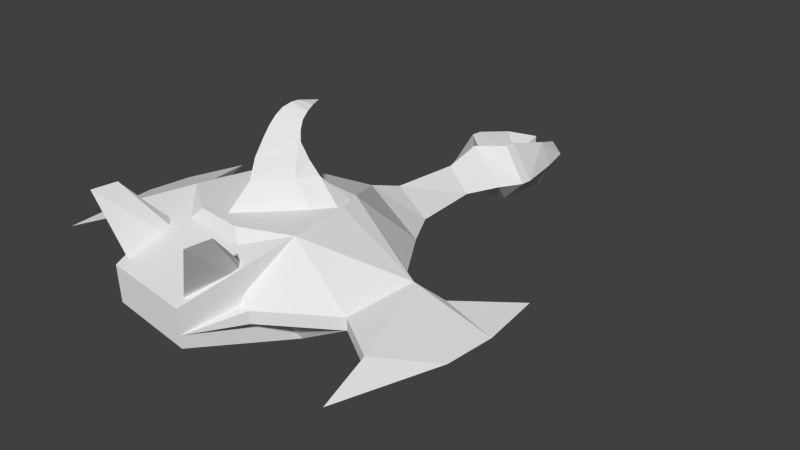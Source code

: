 # Source: uflea_apocalypse.blend  (saved by Blender 2.63.0; exported with 4.5.12 LTS)
import bpy
from mathutils import Matrix  # noqa: F401  (used for matrix-valued properties, if any)

bpy.ops.wm.read_factory_settings(use_empty=True)
scene = bpy.context.scene
scene.name = 'Scene'

# ---- collections
col_collection_1 = bpy.data.collections.new('Collection 1'); scene.collection.children.link(col_collection_1)

# ---- world
world_world = bpy.data.worlds.new('World'); scene.world = world_world
world_world.color = (0.05088, 0.05088, 0.05088)
world_world.use_sun_shadow = False
world_world.sun_shadow_jitter_overblur = 0.0
world_world.cycles.sampling_method = 'MANUAL'
world_world.cycles.sample_map_resolution = 256

# ---- cameras
cam_camera = bpy.data.cameras.new('Camera')
cam_camera.clip_end = 100.0
cam_camera.lens = 35.0
cam_camera.sensor_width = 32.0
cam_camera.sensor_height = 18.0
cam_camera.ortho_scale = 7.314
cam_camera.dof.focus_distance = 0.0
cam_camera.dof.aperture_fstop = 128.0

# ---- meshes
me_base = bpy.data.meshes.new('base')
me_base.from_pydata([(6.25, 10.0, -28.12), (9.375, 10.0, -37.5), (0.0, 19.38, -37.5), (0.0, 16.25, -28.12), (9.375, 10.0, -9.375), (0.0, 19.38, 0.0), (15.62, 10.0, 0.0), (28.12, 10.0, 15.62), (-15.62, 25.62, 21.88), (37.5, 16.25, 21.88), (-18.75, 25.62, 37.5), (18.75, 25.62, 37.5), (34.38, 13.12, 37.5), (-18.75, 13.12, 50.0), (-15.62, 10.0, 7.105e-14), (18.75, 10.0, 50.0), (34.38, 10.0, 37.5), (37.5, 6.875, 21.88), (43.75, 13.12, 18.75), (43.75, 10.0, 18.75), (53.12, 10.0, 3.125), (56.25, 10.0, 18.75), (56.25, 10.0, 31.25), (46.88, 13.12, 43.75), (50.0, 10.0, 56.25), (46.88, 10.0, 43.75), (6.25, 3.75, -43.75), (12.5, 10.0, -43.75), (0.0, 6.875, -9.375), (0.0, 3.75, 0.0), (15.62, 0.625, 21.88), (18.75, 0.625, 37.5), (6.25, 3.75, 43.75), (-12.5, 6.875, 62.5), (12.5, 6.875, 62.5), (12.5, 16.25, 62.5), (-12.5, 16.25, 62.5), (-9.375, 10.0, -37.5), (-6.25, 10.0, -28.12), (-9.375, 10.0, -9.375), (0.0, 16.25, -9.375), (12.5, 13.12, 43.75), (9.375, 13.12, 40.62), (6.25, 13.12, 43.75), (9.375, 13.12, 59.38), (18.75, 31.88, 56.25), (18.75, 31.88, 62.5), (6.25, 16.25, -59.38), (9.375, 10.0, -59.38), (6.25, 10.0, -68.75), (3.125, 13.12, -68.75), (6.25, 19.38, -46.88), (12.5, 10.0, -46.88), (6.25, 19.38, -43.75), (6.25, 3.75, -59.38), (3.125, 6.875, -68.75), (6.25, 3.75, -46.88), (3.125, 10.0, -59.38), (3.125, 10.0, -46.88), (0.0, 10.0, -43.75), (12.5, 25.62, 15.62), (-12.5, 25.62, 15.62), (-28.12, 10.0, 15.62), (15.62, 25.62, 21.88), (-37.5, 16.25, 21.88), (-34.38, 13.12, 37.5), (6.25, 25.62, 43.75), (-6.25, 25.62, 43.75), (18.75, 13.12, 50.0), (12.5, 10.0, 62.5), (-12.5, 10.0, 62.5), (-18.75, 10.0, 50.0), (-34.38, 10.0, 37.5), (-37.5, 6.875, 21.88), (-43.75, 13.12, 18.75), (-43.75, 10.0, 18.75), (-53.12, 10.0, 3.125), (-56.25, 10.0, 18.75), (-56.25, 10.0, 31.25), (-46.88, 13.12, 43.75), (-50.0, 10.0, 56.25), (-46.88, 10.0, 43.75), (0.0, 6.875, -37.5), (-6.25, 3.75, -43.75), (-12.5, 10.0, -43.75), (0.0, 6.875, -28.12), (12.5, 0.625, 15.62), (-12.5, 0.625, 15.62), (-15.62, 0.625, 21.88), (-18.75, 0.625, 37.5), (-6.25, 3.75, 43.75), (-12.5, 13.12, 43.75), (-9.375, 13.12, 40.62), (-6.25, 13.12, 43.75), (-9.375, 13.12, 59.38), (-18.75, 31.88, 56.25), (-18.75, 31.88, 62.5), (-6.25, 16.25, -59.38), (-9.375, 10.0, -59.38), (-6.25, 10.0, -68.75), (-3.125, 13.12, -68.75), (-6.25, 19.38, -46.88), (-12.5, 10.0, -46.88), (-6.25, 19.38, -43.75), (-6.25, 3.75, -59.38), (-3.125, 6.875, -68.75), (-6.25, 3.75, -46.88), (-3.125, 10.0, -59.38), (-3.125, 10.0, -46.88)], [], [(27, 53, 2, 1), (0, 1, 2, 3), (9, 11, 12), (33, 34, 35, 36), (23, 12, 16, 25), (7, 9, 17), (62, 73, 64), (18, 20, 19), (18, 21, 20), (9, 22, 21), (9, 21, 18), (9, 12, 23), (9, 23, 22), (23, 24, 22), (24, 23, 25), (4, 6, 29, 28), (48, 52, 56, 54), (17, 16, 31), (17, 31, 30), (16, 15, 32), (16, 32, 31), (41, 45, 46, 44), (36, 35, 11, 10), (79, 81, 72, 65), (20, 21, 19), (19, 21, 22), (19, 22, 17), (22, 25, 16), (22, 16, 17), (22, 24, 25), (61, 62, 64), (14, 62, 61), (42, 45, 41), (42, 43, 45), (43, 44, 46, 45), (58, 59, 2, 53), (47, 48, 49, 50), (27, 52, 51, 53), (52, 48, 47, 51), (49, 48, 54), (49, 54, 55), (52, 27, 26, 56), (50, 57, 47), (55, 54, 57), (50, 55, 57), (58, 53, 51), (58, 56, 26), (57, 58, 51, 47), (58, 57, 54, 56), (49, 55, 50), (34, 31, 11, 35), (18, 19, 17, 9), (74, 75, 76), (74, 76, 77), (64, 77, 78), (64, 74, 77), (64, 79, 65), (64, 78, 79), (79, 78, 80), (80, 81, 79), (82, 85, 38, 37), (14, 87, 62), (98, 104, 106, 102), (87, 73, 62), (87, 88, 73), (73, 89, 72), (73, 88, 89), (72, 90, 71), (72, 89, 90), (91, 94, 96, 95), (76, 75, 77), (75, 78, 77), (75, 73, 78), (78, 72, 81), (78, 73, 72), (78, 81, 80), (92, 91, 95), (92, 95, 93), (93, 95, 96, 94), (97, 100, 99, 98), (84, 103, 101, 102), (102, 101, 97, 98), (99, 104, 98), (99, 105, 104), (102, 106, 83, 84), (83, 82, 37, 84), (100, 97, 107), (105, 107, 104), (100, 107, 105), (108, 101, 103), (108, 83, 106), (107, 97, 101, 108), (108, 106, 104, 107), (99, 100, 105), (74, 64, 73, 75), (0, 3, 40, 4), (5, 61, 60), (6, 5, 60), (6, 60, 7), (4, 40, 5, 6), (60, 63, 9), (60, 9, 7), (61, 8, 63, 60), (9, 63, 11), (66, 67, 13, 68), (68, 12, 11), (68, 11, 66), (13, 10, 65), (68, 69, 15), (13, 71, 70), (82, 1, 0, 85), (85, 0, 4, 28), (12, 68, 15, 16), (6, 7, 86), (6, 86, 29), (29, 86, 87), (87, 86, 30, 88), (86, 7, 17), (86, 17, 30), (63, 8, 10, 11), (88, 30, 31, 89), (13, 67, 10), (68, 13, 70, 69), (38, 39, 40, 3), (61, 64, 8), (39, 14, 5, 40), (14, 61, 5), (38, 3, 2, 37), (84, 37, 2, 103), (64, 10, 8), (64, 65, 10), (26, 27, 1, 82), (59, 58, 26, 82), (10, 67, 66, 11), (33, 89, 31, 34), (85, 28, 39, 38), (39, 28, 29, 14), (65, 72, 71, 13), (14, 29, 87), (108, 103, 2, 59), (59, 82, 83, 108), (33, 36, 10, 89)])
_uv = me_base.uv_layers.new(name='UVMap')
_uv.uv.foreach_set('vector', [0.6819, 0.35, 0.6988, 0.2844, 0.6574, 0.251, 0.6451, 0.3298, 0.5899, 0.3077, 0.6451, 0.3298, 0.6574, 0.251, 0.5981, 0.2552, 0.2241, 0.3843, 0.1697, 0.2367, 0.1322, 0.3511, 0.2791, 0.945, 0.2791, 0.991, 0.4018, 0.991, 0.4018, 0.945, 0.8501, 0.7706, 0.85, 0.6564, 0.8756, 0.6564, 0.8756, 0.7706, 0.788, 0.4334, 0.8382, 0.5215, 0.7644, 0.5223, 0.788, 0.4334, 0.7644, 0.5223, 0.8382, 0.5215, 0.8142, 0.5768, 0.7911, 0.7205, 0.7896, 0.5771, 0.2368, 0.4286, 0.222, 0.5047, 0.3179, 0.5047, 0.2241, 0.3843, 0.148, 0.4917, 0.222, 0.5047, 0.2241, 0.3843, 0.222, 0.5047, 0.2368, 0.4286, 0.2241, 0.3843, 0.1322, 0.3511, 0.08418, 0.4201, 0.2241, 0.3843, 0.08418, 0.4201, 0.148, 0.4917, 0.08418, 0.4201, 0.005201, 0.4312, 0.148, 0.4917, 0.8756, 0.8759, 0.8501, 0.7706, 0.8756, 0.7706, 0.378, 0.5752, 0.4434, 0.5502, 0.425, 0.6532, 0.3662, 0.6355, 0.07778, 0.4863, 0.1556, 0.5053, 0.1336, 0.5557, 0.06152, 0.5266, 0.62, 0.4628, 0.715, 0.4967, 0.6841, 0.6056, 0.62, 0.4628, 0.6841, 0.6056, 0.5852, 0.5998, 0.715, 0.4967, 0.786, 0.5988, 0.7346, 0.6789, 0.715, 0.4967, 0.7346, 0.6789, 0.6841, 0.6056, 0.6543, 0.6365, 0.591, 0.8395, 0.5363, 0.8549, 0.512, 0.6637, 0.3551, 0.3532, 0.328, 0.4751, 0.4987, 0.4733, 0.4689, 0.352, 0.8501, 0.7706, 0.8756, 0.7706, 0.8756, 0.6564, 0.85, 0.6564, 0.5224, 0.341, 0.6215, 0.3411, 0.6062, 0.4172, 0.6062, 0.4172, 0.6215, 0.3411, 0.6976, 0.3564, 0.6062, 0.4172, 0.6976, 0.3564, 0.62, 0.4628, 0.6976, 0.3564, 0.7654, 0.4259, 0.715, 0.4967, 0.6976, 0.3564, 0.715, 0.4967, 0.62, 0.4628, 0.6976, 0.3564, 0.8452, 0.4187, 0.7654, 0.4259, 0.3067, 0.2415, 0.301, 0.3743, 0.2241, 0.3843, 0.4111, 0.3258, 0.301, 0.3743, 0.3067, 0.2415, 0.8229, 0.8512, 0.8151, 0.6107, 0.8519, 0.8228, 0.8229, 0.8512, 0.7826, 0.8457, 0.8151, 0.6107, 0.3674, 0.6468, 0.5121, 0.6633, 0.5361, 0.8556, 0.479, 0.8542, 0.7087, 0.7946, 0.714, 0.827, 0.6517, 0.8774, 0.6344, 0.8169, 0.7866, 0.3231, 0.7771, 0.364, 0.8363, 0.3692, 0.8453, 0.3442, 0.6819, 0.35, 0.7001, 0.3547, 0.717, 0.2891, 0.6988, 0.2844, 0.7001, 0.3547, 0.7771, 0.364, 0.7866, 0.3231, 0.717, 0.2891, 0.01814, 0.4716, 0.07778, 0.4863, 0.06152, 0.5266, 0.01814, 0.4716, 0.06152, 0.5266, 0.004981, 0.4957, 0.1556, 0.5053, 0.1734, 0.5131, 0.1514, 0.5634, 0.1336, 0.5557, 0.6566, 0.6454, 0.6889, 0.7018, 0.6438, 0.7108, 0.6957, 0.6371, 0.7338, 0.6918, 0.6889, 0.7018, 0.6566, 0.6454, 0.6957, 0.6371, 0.6889, 0.7018, 0.7087, 0.7946, 0.6344, 0.8169, 0.6344, 0.7963, 0.7087, 0.7946, 0.7575, 0.7736, 0.7662, 0.7923, 0.6889, 0.7018, 0.7087, 0.7946, 0.6344, 0.7963, 0.6438, 0.7108, 0.7087, 0.7946, 0.6889, 0.7018, 0.7338, 0.6918, 0.7575, 0.7736, 0.672, 0.6217, 0.6957, 0.6371, 0.6566, 0.6454, 0.5044, 0.3282, 0.5934, 0.4099, 0.4987, 0.4733, 0.4689, 0.352, 0.8142, 0.5768, 0.7896, 0.5771, 0.7644, 0.5223, 0.8382, 0.5215, 0.8142, 0.5768, 0.7896, 0.5771, 0.7911, 0.7205, 0.2368, 0.4286, 0.3179, 0.5047, 0.222, 0.5047, 0.2241, 0.3843, 0.222, 0.5047, 0.148, 0.4917, 0.2241, 0.3843, 0.2368, 0.4286, 0.222, 0.5047, 0.2241, 0.3843, 0.08418, 0.4201, 0.1322, 0.3511, 0.2241, 0.3843, 0.148, 0.4917, 0.08418, 0.4201, 0.08418, 0.4201, 0.148, 0.4917, 0.005201, 0.4312, 0.8756, 0.8759, 0.8756, 0.7706, 0.8501, 0.7706, 0.1945, 0.6026, 0.2518, 0.6136, 0.2599, 0.5709, 0.2056, 0.5422, 0.4434, 0.5502, 0.5426, 0.6083, 0.5552, 0.4957, 0.07778, 0.4863, 0.06152, 0.5266, 0.1336, 0.5557, 0.1556, 0.5053, 0.5426, 0.6083, 0.62, 0.4628, 0.5552, 0.4957, 0.5426, 0.6083, 0.5852, 0.5998, 0.62, 0.4628, 0.62, 0.4628, 0.6841, 0.6056, 0.715, 0.4967, 0.62, 0.4628, 0.5852, 0.5998, 0.6841, 0.6056, 0.715, 0.4967, 0.7346, 0.6789, 0.786, 0.5988, 0.715, 0.4967, 0.6841, 0.6056, 0.7346, 0.6789, 0.6543, 0.6365, 0.512, 0.6637, 0.5363, 0.8549, 0.591, 0.8395, 0.5224, 0.341, 0.6062, 0.4172, 0.6215, 0.3411, 0.6062, 0.4172, 0.6976, 0.3564, 0.6215, 0.3411, 0.6062, 0.4172, 0.62, 0.4628, 0.6976, 0.3564, 0.6976, 0.3564, 0.715, 0.4967, 0.7654, 0.4259, 0.6976, 0.3564, 0.62, 0.4628, 0.715, 0.4967, 0.6976, 0.3564, 0.7654, 0.4259, 0.8452, 0.4187, 0.8229, 0.8512, 0.8519, 0.8228, 0.8151, 0.6107, 0.8229, 0.8512, 0.8151, 0.6107, 0.7826, 0.8457, 0.3674, 0.6468, 0.479, 0.8542, 0.5361, 0.8556, 0.5121, 0.6633, 0.7866, 0.3231, 0.8453, 0.3442, 0.8363, 0.3692, 0.7771, 0.364, 0.6819, 0.35, 0.6988, 0.2844, 0.717, 0.2891, 0.7001, 0.3547, 0.7001, 0.3547, 0.717, 0.2891, 0.7866, 0.3231, 0.7771, 0.364, 0.01814, 0.4716, 0.06152, 0.5266, 0.07778, 0.4863, 0.01814, 0.4716, 0.004981, 0.4957, 0.06152, 0.5266, 0.1556, 0.5053, 0.1336, 0.5557, 0.1514, 0.5634, 0.1734, 0.5131, 0.1514, 0.5634, 0.1945, 0.6026, 0.2056, 0.5422, 0.1734, 0.5131, 0.6566, 0.6454, 0.6438, 0.7108, 0.6889, 0.7018, 0.6957, 0.6371, 0.6889, 0.7018, 0.7338, 0.6918, 0.6566, 0.6454, 0.6889, 0.7018, 0.6957, 0.6371, 0.7087, 0.7946, 0.6344, 0.7963, 0.6344, 0.8169, 0.7087, 0.7946, 0.7662, 0.7923, 0.7575, 0.7736, 0.6889, 0.7018, 0.6438, 0.7108, 0.6344, 0.7963, 0.7087, 0.7946, 0.7087, 0.7946, 0.7575, 0.7736, 0.7338, 0.6918, 0.6889, 0.7018, 0.672, 0.6217, 0.6566, 0.6454, 0.6957, 0.6371, 0.8142, 0.5768, 0.8382, 0.5215, 0.7644, 0.5223, 0.7896, 0.5771, 0.5899, 0.3077, 0.5981, 0.2552, 0.4866, 0.2378, 0.4755, 0.3047, 0.1305, 0.5997, 0.04757, 0.7114, 0.2134, 0.7114, 0.4111, 0.3258, 0.4306, 0.2179, 0.3067, 0.2415, 0.4111, 0.3258, 0.3067, 0.2415, 0.301, 0.3743, 0.4755, 0.3047, 0.4866, 0.2378, 0.4306, 0.2179, 0.4111, 0.3258, 0.3067, 0.2415, 0.265, 0.2471, 0.2241, 0.3843, 0.3067, 0.2415, 0.2241, 0.3843, 0.301, 0.3743, 0.2127, 0.7141, 0.2332, 0.7551, 0.02822, 0.7551, 0.04871, 0.7141, 0.2241, 0.3843, 0.265, 0.2471, 0.1697, 0.2367, 0.08808, 0.8984, 0.1718, 0.8984, 0.2554, 0.9919, 0.004396, 0.9919, 0.06441, 0.2516, 0.1322, 0.3511, 0.1697, 0.2367, 0.06441, 0.2516, 0.1697, 0.2367, 0.1322, 0.1615, 0.06441, 0.2516, 0.1697, 0.2367, 0.1322, 0.3511, 0.8501, 0.4928, 0.8756, 0.3786, 0.8756, 0.4928, 0.8501, 0.4928, 0.8756, 0.4928, 0.8756, 0.3786, 0.1945, 0.6026, 0.2056, 0.5422, 0.2599, 0.5709, 0.2518, 0.6136, 0.2518, 0.6136, 0.2599, 0.5709, 0.378, 0.5752, 0.3662, 0.6355, 0.85, 0.6564, 0.8501, 0.4928, 0.8756, 0.4928, 0.8756, 0.6564, 0.4434, 0.5502, 0.5552, 0.4957, 0.5426, 0.6083, 0.4434, 0.5502, 0.5426, 0.6083, 0.425, 0.6532, 0.3407, 0.6339, 0.2795, 0.7119, 0.4018, 0.7119, 0.2795, 0.7119, 0.2642, 0.7425, 0.4171, 0.7425, 0.4018, 0.7119, 0.5426, 0.6083, 0.5552, 0.4957, 0.62, 0.4628, 0.5426, 0.6083, 0.62, 0.4628, 0.5852, 0.5998, 0.02822, 0.7551, 0.2332, 0.7551, 0.2537, 0.8575, 0.007727, 0.8575, 0.2642, 0.7425, 0.249, 0.8189, 0.4324, 0.8189, 0.4171, 0.7425, 0.06441, 0.2516, 0.1322, 0.1615, 0.1697, 0.2367, 0.6538, 0.9913, 0.6119, 0.9051, 0.4446, 0.9051, 0.4028, 0.9913, 0.5899, 0.3077, 0.4755, 0.3047, 0.4866, 0.2378, 0.5981, 0.2552, 0.3067, 0.2415, 0.2241, 0.3843, 0.265, 0.2471, 0.4755, 0.3047, 0.4111, 0.3258, 0.4306, 0.2179, 0.4866, 0.2378, 0.4111, 0.3258, 0.3067, 0.2415, 0.4306, 0.2179, 0.5899, 0.3077, 0.5981, 0.2552, 0.6574, 0.251, 0.6451, 0.3298, 0.6819, 0.35, 0.6451, 0.3298, 0.6574, 0.251, 0.6988, 0.2844, 0.2241, 0.3843, 0.1697, 0.2367, 0.265, 0.2471, 0.2241, 0.3843, 0.1322, 0.3511, 0.1697, 0.2367, 0.1514, 0.5634, 0.1734, 0.5131, 0.2056, 0.5422, 0.1945, 0.6026, 0.714, 0.827, 0.7087, 0.7946, 0.7662, 0.7923, 0.7531, 0.8575, 0.2549, 0.8565, 0.006112, 0.8565, 0.08903, 0.8979, 0.172, 0.8979, 0.2795, 0.945, 0.4018, 0.945, 0.4324, 0.8189, 0.249, 0.8189, 0.2518, 0.6136, 0.3662, 0.6355, 0.378, 0.5752, 0.2599, 0.5709, 0.378, 0.5752, 0.3662, 0.6355, 0.425, 0.6532, 0.4434, 0.5502, 0.85, 0.6564, 0.8756, 0.6564, 0.8756, 0.4928, 0.8501, 0.4928, 0.4434, 0.5502, 0.425, 0.6532, 0.5426, 0.6083, 0.7087, 0.7946, 0.6344, 0.8169, 0.6517, 0.8774, 0.714, 0.827, 0.714, 0.827, 0.7531, 0.8575, 0.7662, 0.7923, 0.7087, 0.7946, 0.5044, 0.3282, 0.4689, 0.352, 0.4987, 0.4733, 0.5934, 0.4099])
me_base.use_remesh_preserve_volume = False
me_base.use_remesh_preserve_attributes = False
me_base.use_mirror_vertex_groups = False
me_base.update()
me_turret = bpy.data.meshes.new('Turret')
me_turret.from_pydata([(13.75, 25.0, 17.5), (6.25, 25.0, 20.0), (-6.25, 25.0, 20.0), (2.5, 25.0, 22.5), (-2.5, 25.0, 22.5), (2.5, 26.88, 19.38), (-2.5, 26.88, 19.38), (15.0, 25.0, 22.5), (11.88, 25.0, 27.5), (0.0, 31.25, 35.0), (0.0, 25.0, 41.88), (-6.875, 35.0, 23.75), (6.875, 35.0, 23.75), (5.625, 35.62, 26.25), (0.0, 36.25, 33.12), (-5.0, 38.75, 24.38), (5.0, 38.75, 24.38), (4.375, 39.38, 25.0), (0.0, 40.0, 30.62), (4.375, 41.25, 23.75), (0.0, 42.5, 28.75), (-3.75, 43.12, 22.5), (0.0, 44.38, 26.88), (3.125, 44.38, 20.62), (1.875, 45.0, 18.12), (0.0, 45.0, 15.0), (-3.75, 31.25, 22.5), (-8.75, 31.25, 22.5), (-13.75, 25.0, 17.5), (-8.75, 25.0, 17.5), (8.75, 31.25, 22.5), (3.75, 31.25, 22.5), (8.75, 25.0, 17.5), (-15.0, 25.0, 22.5), (6.25, 31.25, 27.5), (-6.25, 31.25, 27.5), (-11.88, 25.0, 27.5), (-5.625, 35.62, 26.25), (-4.375, 39.38, 25.0), (-4.375, 41.25, 23.75), (3.75, 43.12, 22.5), (-3.125, 44.38, 20.62), (0.0, 45.62, 25.0), (-1.875, 45.0, 18.12), (0.0, 46.25, 22.5), (0.0, 46.25, 20.62)], [], [(6, 5, 3, 4), (12, 11, 15, 16), (13, 12, 16, 17), (14, 13, 17, 18), (18, 17, 19, 20), (17, 16, 19), (27, 28, 33), (34, 27, 35), (34, 30, 27), (26, 29, 28, 27), (41, 42, 44, 43), (27, 33, 36, 35), (30, 27, 11, 12), (26, 2, 29), (26, 4, 2), (31, 3, 5), (26, 6, 4), (30, 7, 0), (34, 30, 12, 13), (35, 34, 30), (35, 30, 27), (9, 34, 35), (9, 34, 13, 14), (16, 15, 39, 19), (31, 30, 0, 32), (19, 39, 21, 40), (20, 19, 40, 22), (40, 21, 41, 23), (22, 40, 23, 42), (23, 41, 43, 24), (23, 24, 44, 42), (26, 31, 5, 6), (24, 25, 45, 44), (24, 43, 25), (30, 34, 8, 7), (34, 9, 10, 8), (31, 32, 1), (31, 1, 3), (35, 37, 11, 27), (9, 14, 37, 35), (37, 38, 15, 11), (14, 18, 38, 37), (18, 20, 39, 38), (38, 39, 15), (20, 22, 21, 39), (22, 42, 41, 21), (43, 44, 45, 25), (35, 36, 10, 9)])
_uv = me_turret.uv_layers.new(name='UVMap')
_uv.uv.foreach_set('vector', [0.7571, 0.9266, 0.7327, 0.9524, 0.7946, 0.9694, 0.7859, 0.928, 0.571, 0.01923, 0.571, 0.1702, 0.5293, 0.1496, 0.5293, 0.03982, 0.8777, 0.08605, 0.8442, 0.08327, 0.8686, 0.1365, 0.8832, 0.1421, 0.9818, 0.07182, 0.8777, 0.08605, 0.8832, 0.1421, 0.971, 0.1206, 0.971, 0.1206, 0.8832, 0.1421, 0.8807, 0.1734, 0.9655, 0.155, 0.8832, 0.1421, 0.8686, 0.1365, 0.8807, 0.1734, 0.8877, 0.894, 0.9538, 0.9909, 0.9887, 0.9372, 0.6484, 0.1249, 0.8216, 0.03715, 0.7563, 0.01581, 0.6484, 0.1249, 0.6705, 0.1899, 0.8216, 0.03715, 0.8256, 0.8965, 0.8917, 0.9934, 0.9538, 0.9909, 0.8877, 0.894, 0.8949, 0.2354, 0.9551, 0.2086, 0.944, 0.2367, 0.8976, 0.2694, 0.8877, 0.894, 0.9887, 0.9372, 0.9902, 0.864, 0.8933, 0.8247, 0.6144, -0.001356, 0.6144, 0.1908, 0.571, 0.1702, 0.571, 0.01923, 0.741, 0.8766, 0.6808, 0.9378, 0.6399, 0.9269, 0.741, 0.8766, 0.7327, 0.9524, 0.6808, 0.9378, 0.741, 0.8766, 0.7327, 0.9524, 0.7571, 0.9266, 0.8256, 0.8965, 0.7859, 0.928, 0.7946, 0.9694, 0.8877, 0.894, 0.9887, 0.9372, 0.9538, 0.9909, 0.8802, 0.03365, 0.8216, 0.03715, 0.8442, 0.08327, 0.8777, 0.08605, 0.6484, 0.1249, 0.7563, 0.01581, 0.8216, 0.03715, 0.6484, 0.1249, 0.8216, 0.03715, 0.6705, 0.1899, 0.6369, 0.005618, 0.6484, 0.1249, 0.7563, 0.01581, 0.9864, 0.01277, 0.8802, 0.03365, 0.8777, 0.08605, 0.9818, 0.07182, 0.5293, 0.03982, 0.5293, 0.1496, 0.501, 0.1428, 0.501, 0.04669, 0.8256, 0.8965, 0.8877, 0.894, 0.9538, 0.9909, 0.8917, 0.9934, 0.501, 0.04669, 0.501, 0.1428, 0.4763, 0.1359, 0.4763, 0.05355, 0.9655, 0.155, 0.8807, 0.1734, 0.8896, 0.205, 0.9605, 0.184, 0.4763, 0.05355, 0.4763, 0.1359, 0.4515, 0.129, 0.4515, 0.06041, 0.9605, 0.184, 0.8896, 0.205, 0.8949, 0.2354, 0.9551, 0.2086, 0.4515, 0.06041, 0.4515, 0.129, 0.4232, 0.1153, 0.4232, 0.07414, 0.8949, 0.2354, 0.8976, 0.2694, 0.944, 0.2367, 0.9551, 0.2086, 0.741, 0.8766, 0.7571, 0.9266, 0.7859, 0.928, 0.8256, 0.8965, 0.8976, 0.2694, 0.8977, 0.3114, 0.9339, 0.256, 0.944, 0.2367, 0.4232, 0.07414, 0.4232, 0.1153, 0.3889, 0.09473, 0.8877, 0.894, 0.8933, 0.8247, 0.9902, 0.864, 0.9887, 0.9372, 0.8933, 0.8247, 0.8863, 0.7036, 0.9774, 0.6325, 0.9902, 0.864, 0.741, 0.8766, 0.6399, 0.9269, 0.6808, 0.9378, 0.741, 0.8766, 0.6808, 0.9378, 0.7327, 0.9524, 0.8802, 0.03365, 0.8777, 0.08605, 0.8442, 0.08327, 0.8216, 0.03715, 0.9864, 0.01277, 0.9818, 0.07182, 0.8777, 0.08605, 0.8802, 0.03365, 0.8777, 0.08605, 0.8832, 0.1421, 0.8686, 0.1365, 0.8442, 0.08327, 0.9818, 0.07182, 0.971, 0.1206, 0.8832, 0.1421, 0.8777, 0.08605, 0.971, 0.1206, 0.9655, 0.155, 0.8807, 0.1734, 0.8832, 0.1421, 0.8832, 0.1421, 0.8807, 0.1734, 0.8686, 0.1365, 0.9655, 0.155, 0.9605, 0.184, 0.8896, 0.205, 0.8807, 0.1734, 0.9605, 0.184, 0.9551, 0.2086, 0.8949, 0.2354, 0.8896, 0.205, 0.8976, 0.2694, 0.944, 0.2367, 0.9339, 0.256, 0.8977, 0.3114, 0.8933, 0.8247, 0.9902, 0.864, 0.9774, 0.6325, 0.8863, 0.7036])
me_turret.use_remesh_preserve_volume = False
me_turret.use_remesh_preserve_attributes = False
me_turret.use_mirror_vertex_groups = False
me_turret.update()
me_missiler2 = bpy.data.meshes.new('MissileR2')
me_missiler2.from_pydata([(-27.5, 10.0, 15.0)], [], [])
me_missiler2.use_remesh_preserve_volume = False
me_missiler2.use_remesh_preserve_attributes = False
me_missiler2.use_mirror_vertex_groups = False
me_missiler2.update()
me_missiler1 = bpy.data.meshes.new('MissileR1')
me_missiler1.from_pydata([(-37.5, 10.0, 22.5)], [], [])
me_missiler1.use_remesh_preserve_volume = False
me_missiler1.use_remesh_preserve_attributes = False
me_missiler1.use_mirror_vertex_groups = False
me_missiler1.update()
me_missiler = bpy.data.meshes.new('MissileR')
me_missiler.from_pydata([(-45.0, 10.0, 17.5)], [], [])
me_missiler.use_remesh_preserve_volume = False
me_missiler.use_remesh_preserve_attributes = False
me_missiler.use_mirror_vertex_groups = False
me_missiler.update()
me_missilel2 = bpy.data.meshes.new('MissileL2')
me_missilel2.from_pydata([(27.5, 10.0, 15.0)], [], [])
me_missilel2.use_remesh_preserve_volume = False
me_missilel2.use_remesh_preserve_attributes = False
me_missilel2.use_mirror_vertex_groups = False
me_missilel2.update()
me_missilel1 = bpy.data.meshes.new('MissileL1')
me_missilel1.from_pydata([(37.5, 10.0, 22.5)], [], [])
me_missilel1.use_remesh_preserve_volume = False
me_missilel1.use_remesh_preserve_attributes = False
me_missilel1.use_mirror_vertex_groups = False
me_missilel1.update()
me_missilel = bpy.data.meshes.new('MissileL')
me_missilel.from_pydata([(45.0, 10.0, 17.5)], [], [])
me_missilel.use_remesh_preserve_volume = False
me_missilel.use_remesh_preserve_attributes = False
me_missilel.use_mirror_vertex_groups = False
me_missilel.update()
me_laser = bpy.data.meshes.new('Laser')
me_laser.from_pydata([(0.0, 12.5, -45.0)], [], [])
me_laser.use_remesh_preserve_volume = False
me_laser.use_remesh_preserve_attributes = False
me_laser.use_mirror_vertex_groups = False
me_laser.update()

# ---- objects
ob_base = bpy.data.objects.new('base', me_base)
ob_turret = bpy.data.objects.new('Turret', me_turret)
ob_missiler2 = bpy.data.objects.new('MissileR2', me_missiler2)
ob_missiler1 = bpy.data.objects.new('MissileR1', me_missiler1)
ob_missiler = bpy.data.objects.new('MissileR', me_missiler)
ob_missilel2 = bpy.data.objects.new('MissileL2', me_missilel2)
ob_missilel1 = bpy.data.objects.new('MissileL1', me_missilel1)
ob_missilel = bpy.data.objects.new('MissileL', me_missilel)
ob_laser = bpy.data.objects.new('Laser', me_laser)
ob_camera = bpy.data.objects.new('Camera', cam_camera)

# ---- transforms, parenting, visibility, modifiers, constraints
ob_base.location = (0.0, 0.0, 0.0)
ob_base.rotation_euler = (1.571, 0.0, 0.0)
ob_base.scale = (0.05, 0.05, 0.05)
ob_base.lineart.crease_threshold = 0.0
ob_turret.location = (0.0, 0.0, 0.0)
ob_turret.rotation_euler = (1.571, 0.0, 0.0)
ob_turret.scale = (0.05, 0.05, 0.05)
ob_turret.lineart.crease_threshold = 0.0
ob_missiler2.location = (0.0, 0.0, 0.0)
ob_missiler2.rotation_euler = (1.571, 0.0, 0.0)
ob_missiler2.scale = (0.05, 0.05, 0.05)
ob_missiler2.lineart.crease_threshold = 0.0
ob_missiler1.location = (0.0, 0.0, 0.0)
ob_missiler1.rotation_euler = (1.571, 0.0, 0.0)
ob_missiler1.scale = (0.05, 0.05, 0.05)
ob_missiler1.lineart.crease_threshold = 0.0
ob_missiler.location = (0.0, 0.0, 0.0)
ob_missiler.rotation_euler = (1.571, 0.0, 0.0)
ob_missiler.scale = (0.05, 0.05, 0.05)
ob_missiler.lineart.crease_threshold = 0.0
ob_missilel2.location = (0.0, 0.0, 0.0)
ob_missilel2.rotation_euler = (1.571, 0.0, 0.0)
ob_missilel2.scale = (0.05, 0.05, 0.05)
ob_missilel2.lineart.crease_threshold = 0.0
ob_missilel1.location = (0.0, 0.0, 0.0)
ob_missilel1.rotation_euler = (1.571, 0.0, 0.0)
ob_missilel1.scale = (0.05, 0.05, 0.05)
ob_missilel1.lineart.crease_threshold = 0.0
ob_missilel.location = (0.0, 0.0, 0.0)
ob_missilel.rotation_euler = (1.571, 0.0, 0.0)
ob_missilel.scale = (0.05, 0.05, 0.05)
ob_missilel.lineart.crease_threshold = 0.0
ob_laser.location = (0.0, 0.0, 0.0)
ob_laser.rotation_euler = (1.571, 0.0, 0.0)
ob_laser.scale = (0.05, 0.05, 0.05)
ob_laser.lineart.crease_threshold = 0.0
ob_camera.location = (7.481, -6.508, 5.344)
ob_camera.rotation_euler = (1.109, 0.01082, 0.8149)
ob_camera.lock_rotations_4d = False
ob_camera.empty_display_type = 'ARROWS'
ob_camera.color = (0.0, 0.0, 0.0, 0.0)
ob_camera.display_type = 'WIRE'
ob_camera.lineart.crease_threshold = 0.0

# ---- collection membership
col_collection_1.objects.link(ob_base)
col_collection_1.objects.link(ob_turret)
col_collection_1.objects.link(ob_missiler2)
col_collection_1.objects.link(ob_missiler1)
col_collection_1.objects.link(ob_missiler)
col_collection_1.objects.link(ob_missilel2)
col_collection_1.objects.link(ob_missilel1)
col_collection_1.objects.link(ob_missilel)
col_collection_1.objects.link(ob_laser)
col_collection_1.objects.link(ob_camera)

# ---- scene / render settings (as saved in the file)
scene.camera = ob_camera
scene.frame_start = 1; scene.frame_end = 250; scene.frame_set(1)
scene.render.engine = 'BLENDER_EEVEE_NEXT'
scene.render.image_settings.color_mode = 'RGB'
scene.render.image_settings.compression = 90
scene.render.resolution_percentage = 50
scene.render.dither_intensity = 0.0
scene.render.bake_margin = 2
scene.render.bake_bias = 0.0
scene.cycles.use_denoising = False
scene.cycles.samples = 10
scene.cycles.sampling_pattern = 'TABULATED_SOBOL'
scene.cycles.light_sampling_threshold = 0.0
scene.cycles.use_adaptive_sampling = False
scene.cycles.use_light_tree = False
scene.cycles.blur_glossy = 0.0
scene.cycles.volume_bounces = 1
scene.cycles.pixel_filter_type = 'GAUSSIAN'
scene.cycles.sample_clamp_indirect = 0.0
scene.view_settings.view_transform = 'Standard'
bpy.context.view_layer.update()

# ---- added for rendering (the .blend has no usable light): sun
light_auto_sun = bpy.data.lights.new('AutoSun', 'SUN')
light_auto_sun.energy = 3.0
light_auto_sun.angle = 0.0523599
ob_auto_sun = bpy.data.objects.new('AutoSun', light_auto_sun)
scene.collection.objects.link(ob_auto_sun)
ob_auto_sun.rotation_euler = (0.872665, 0.174533, 0.523599)
bpy.context.view_layer.update()
